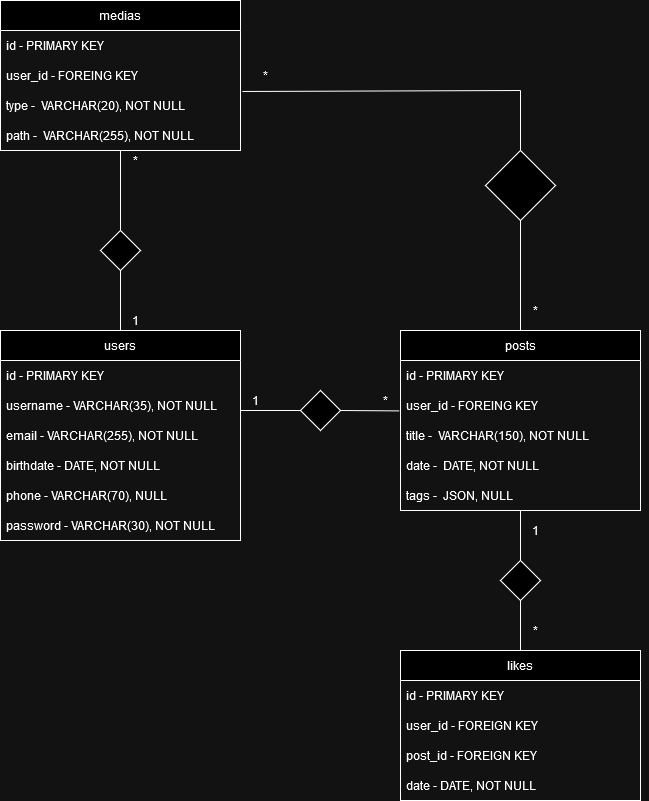

The diagram above was exported from draw.io. Its source (the exported page's mxGraphModel, read from the mxfile embedded in the PNG):
<mxGraphModel dx="1434" dy="1951" grid="1" gridSize="10" guides="1" tooltips="1" connect="1" arrows="1" fold="1" page="1" pageScale="1" pageWidth="827" pageHeight="1169" math="0" shadow="0">
  <root>
    <mxCell id="0" />
    <mxCell id="1" parent="0" />
    <mxCell id="rKDK8DjUX_-6PYMuwXPS-1" value="users" style="swimlane;fontStyle=0;childLayout=stackLayout;horizontal=1;startSize=30;horizontalStack=0;resizeParent=1;resizeParentMax=0;resizeLast=0;collapsible=1;marginBottom=0;whiteSpace=wrap;html=1;" parent="1" vertex="1">
      <mxGeometry y="240" width="240" height="210" as="geometry" />
    </mxCell>
    <mxCell id="rKDK8DjUX_-6PYMuwXPS-2" value="id - PRIMARY KEY" style="text;strokeColor=none;fillColor=none;align=left;verticalAlign=middle;spacingLeft=4;spacingRight=4;overflow=hidden;points=[[0,0.5],[1,0.5]];portConstraint=eastwest;rotatable=0;whiteSpace=wrap;html=1;" parent="rKDK8DjUX_-6PYMuwXPS-1" vertex="1">
      <mxGeometry y="30" width="240" height="30" as="geometry" />
    </mxCell>
    <mxCell id="rKDK8DjUX_-6PYMuwXPS-3" value="username - VARCHAR(35), NOT NULL" style="text;strokeColor=none;fillColor=none;align=left;verticalAlign=middle;spacingLeft=4;spacingRight=4;overflow=hidden;points=[[0,0.5],[1,0.5]];portConstraint=eastwest;rotatable=0;whiteSpace=wrap;html=1;" parent="rKDK8DjUX_-6PYMuwXPS-1" vertex="1">
      <mxGeometry y="60" width="240" height="30" as="geometry" />
    </mxCell>
    <mxCell id="rKDK8DjUX_-6PYMuwXPS-7" value="email - VARCHAR(255), NOT NULL" style="text;strokeColor=none;fillColor=none;align=left;verticalAlign=middle;spacingLeft=4;spacingRight=4;overflow=hidden;points=[[0,0.5],[1,0.5]];portConstraint=eastwest;rotatable=0;whiteSpace=wrap;html=1;" parent="rKDK8DjUX_-6PYMuwXPS-1" vertex="1">
      <mxGeometry y="90" width="240" height="30" as="geometry" />
    </mxCell>
    <mxCell id="-DCW70Fm3XHbMR8ozRuH-3" value="birthdate - DATE, NOT NULL" style="text;strokeColor=none;fillColor=none;align=left;verticalAlign=middle;spacingLeft=4;spacingRight=4;overflow=hidden;points=[[0,0.5],[1,0.5]];portConstraint=eastwest;rotatable=0;whiteSpace=wrap;html=1;" vertex="1" parent="rKDK8DjUX_-6PYMuwXPS-1">
      <mxGeometry y="120" width="240" height="30" as="geometry" />
    </mxCell>
    <mxCell id="-DCW70Fm3XHbMR8ozRuH-2" value="phone - VARCHAR(70), NULL" style="text;strokeColor=none;fillColor=none;align=left;verticalAlign=middle;spacingLeft=4;spacingRight=4;overflow=hidden;points=[[0,0.5],[1,0.5]];portConstraint=eastwest;rotatable=0;whiteSpace=wrap;html=1;" vertex="1" parent="rKDK8DjUX_-6PYMuwXPS-1">
      <mxGeometry y="150" width="240" height="30" as="geometry" />
    </mxCell>
    <mxCell id="rKDK8DjUX_-6PYMuwXPS-6" value="password - VARCHAR(30), NOT NULL" style="text;strokeColor=none;fillColor=none;align=left;verticalAlign=middle;spacingLeft=4;spacingRight=4;overflow=hidden;points=[[0,0.5],[1,0.5]];portConstraint=eastwest;rotatable=0;whiteSpace=wrap;html=1;" parent="rKDK8DjUX_-6PYMuwXPS-1" vertex="1">
      <mxGeometry y="180" width="240" height="30" as="geometry" />
    </mxCell>
    <mxCell id="rKDK8DjUX_-6PYMuwXPS-8" value="posts" style="swimlane;fontStyle=0;childLayout=stackLayout;horizontal=1;startSize=30;horizontalStack=0;resizeParent=1;resizeParentMax=0;resizeLast=0;collapsible=1;marginBottom=0;whiteSpace=wrap;html=1;" parent="1" vertex="1">
      <mxGeometry x="400" y="240" width="240" height="180" as="geometry" />
    </mxCell>
    <mxCell id="rKDK8DjUX_-6PYMuwXPS-9" value="id - PRIMARY KEY" style="text;strokeColor=none;fillColor=none;align=left;verticalAlign=middle;spacingLeft=4;spacingRight=4;overflow=hidden;points=[[0,0.5],[1,0.5]];portConstraint=eastwest;rotatable=0;whiteSpace=wrap;html=1;" parent="rKDK8DjUX_-6PYMuwXPS-8" vertex="1">
      <mxGeometry y="30" width="240" height="30" as="geometry" />
    </mxCell>
    <mxCell id="rKDK8DjUX_-6PYMuwXPS-10" value="user_id - FOREING KEY" style="text;strokeColor=none;fillColor=none;align=left;verticalAlign=middle;spacingLeft=4;spacingRight=4;overflow=hidden;points=[[0,0.5],[1,0.5]];portConstraint=eastwest;rotatable=0;whiteSpace=wrap;html=1;" parent="rKDK8DjUX_-6PYMuwXPS-8" vertex="1">
      <mxGeometry y="60" width="240" height="30" as="geometry" />
    </mxCell>
    <mxCell id="rKDK8DjUX_-6PYMuwXPS-11" value="title -&amp;nbsp; VARCHAR(150), NOT NULL" style="text;strokeColor=none;fillColor=none;align=left;verticalAlign=middle;spacingLeft=4;spacingRight=4;overflow=hidden;points=[[0,0.5],[1,0.5]];portConstraint=eastwest;rotatable=0;whiteSpace=wrap;html=1;" parent="rKDK8DjUX_-6PYMuwXPS-8" vertex="1">
      <mxGeometry y="90" width="240" height="30" as="geometry" />
    </mxCell>
    <mxCell id="-DCW70Fm3XHbMR8ozRuH-7" value="date -&amp;nbsp; DATE, NOT NULL" style="text;strokeColor=none;fillColor=none;align=left;verticalAlign=middle;spacingLeft=4;spacingRight=4;overflow=hidden;points=[[0,0.5],[1,0.5]];portConstraint=eastwest;rotatable=0;whiteSpace=wrap;html=1;" vertex="1" parent="rKDK8DjUX_-6PYMuwXPS-8">
      <mxGeometry y="120" width="240" height="30" as="geometry" />
    </mxCell>
    <mxCell id="-DCW70Fm3XHbMR8ozRuH-4" value="tags -&amp;nbsp; JSON, NULL" style="text;strokeColor=none;fillColor=none;align=left;verticalAlign=middle;spacingLeft=4;spacingRight=4;overflow=hidden;points=[[0,0.5],[1,0.5]];portConstraint=eastwest;rotatable=0;whiteSpace=wrap;html=1;" vertex="1" parent="rKDK8DjUX_-6PYMuwXPS-8">
      <mxGeometry y="150" width="240" height="30" as="geometry" />
    </mxCell>
    <mxCell id="rKDK8DjUX_-6PYMuwXPS-16" value="" style="endArrow=none;html=1;rounded=0;entryX=0;entryY=0.5;entryDx=0;entryDy=0;exitX=0;exitY=1;exitDx=0;exitDy=0;" parent="1" source="rKDK8DjUX_-6PYMuwXPS-19" target="rKDK8DjUX_-6PYMuwXPS-15" edge="1">
      <mxGeometry width="50" height="50" relative="1" as="geometry">
        <mxPoint x="243" y="320" as="sourcePoint" />
        <mxPoint x="400" y="321" as="targetPoint" />
        <Array as="points" />
      </mxGeometry>
    </mxCell>
    <mxCell id="rKDK8DjUX_-6PYMuwXPS-15" value="" style="rhombus;whiteSpace=wrap;html=1;" parent="1" vertex="1">
      <mxGeometry x="300" y="300" width="40" height="40" as="geometry" />
    </mxCell>
    <mxCell id="rKDK8DjUX_-6PYMuwXPS-17" value="" style="endArrow=none;html=1;rounded=0;entryX=-0.005;entryY=0.68;entryDx=0;entryDy=0;entryPerimeter=0;exitX=1;exitY=0.5;exitDx=0;exitDy=0;" parent="1" source="rKDK8DjUX_-6PYMuwXPS-15" target="rKDK8DjUX_-6PYMuwXPS-10" edge="1">
      <mxGeometry width="50" height="50" relative="1" as="geometry">
        <mxPoint x="330" y="320" as="sourcePoint" />
        <mxPoint x="380" y="270" as="targetPoint" />
      </mxGeometry>
    </mxCell>
    <mxCell id="rKDK8DjUX_-6PYMuwXPS-19" value="1" style="text;html=1;align=center;verticalAlign=middle;whiteSpace=wrap;rounded=0;" parent="1" vertex="1">
      <mxGeometry x="240" y="300" width="30" height="20" as="geometry" />
    </mxCell>
    <mxCell id="rKDK8DjUX_-6PYMuwXPS-18" value="*" style="text;html=1;align=center;verticalAlign=middle;whiteSpace=wrap;rounded=0;" parent="1" vertex="1">
      <mxGeometry x="370" y="300" width="30" height="20" as="geometry" />
    </mxCell>
    <mxCell id="rKDK8DjUX_-6PYMuwXPS-20" value="likes" style="swimlane;fontStyle=0;childLayout=stackLayout;horizontal=1;startSize=30;horizontalStack=0;resizeParent=1;resizeParentMax=0;resizeLast=0;collapsible=1;marginBottom=0;whiteSpace=wrap;html=1;" parent="1" vertex="1">
      <mxGeometry x="400" y="560" width="240" height="150" as="geometry" />
    </mxCell>
    <mxCell id="rKDK8DjUX_-6PYMuwXPS-21" value="id - PRIMARY KEY" style="text;strokeColor=none;fillColor=none;align=left;verticalAlign=middle;spacingLeft=4;spacingRight=4;overflow=hidden;points=[[0,0.5],[1,0.5]];portConstraint=eastwest;rotatable=0;whiteSpace=wrap;html=1;" parent="rKDK8DjUX_-6PYMuwXPS-20" vertex="1">
      <mxGeometry y="30" width="240" height="30" as="geometry" />
    </mxCell>
    <mxCell id="-DCW70Fm3XHbMR8ozRuH-1" value="user_id - FOREIGN KEY" style="text;strokeColor=none;fillColor=none;align=left;verticalAlign=middle;spacingLeft=4;spacingRight=4;overflow=hidden;points=[[0,0.5],[1,0.5]];portConstraint=eastwest;rotatable=0;whiteSpace=wrap;html=1;" vertex="1" parent="rKDK8DjUX_-6PYMuwXPS-20">
      <mxGeometry y="60" width="240" height="30" as="geometry" />
    </mxCell>
    <mxCell id="rKDK8DjUX_-6PYMuwXPS-23" value="post_id - FOREIGN KEY" style="text;strokeColor=none;fillColor=none;align=left;verticalAlign=middle;spacingLeft=4;spacingRight=4;overflow=hidden;points=[[0,0.5],[1,0.5]];portConstraint=eastwest;rotatable=0;whiteSpace=wrap;html=1;" parent="rKDK8DjUX_-6PYMuwXPS-20" vertex="1">
      <mxGeometry y="90" width="240" height="30" as="geometry" />
    </mxCell>
    <mxCell id="rKDK8DjUX_-6PYMuwXPS-25" style="edgeStyle=orthogonalEdgeStyle;rounded=0;orthogonalLoop=1;jettySize=auto;html=1;exitX=1;exitY=0.5;exitDx=0;exitDy=0;" parent="rKDK8DjUX_-6PYMuwXPS-20" source="rKDK8DjUX_-6PYMuwXPS-21" target="rKDK8DjUX_-6PYMuwXPS-21" edge="1">
      <mxGeometry relative="1" as="geometry" />
    </mxCell>
    <mxCell id="rKDK8DjUX_-6PYMuwXPS-26" value="date - DATE, NOT NULL" style="text;strokeColor=none;fillColor=none;align=left;verticalAlign=middle;spacingLeft=4;spacingRight=4;overflow=hidden;points=[[0,0.5],[1,0.5]];portConstraint=eastwest;rotatable=0;whiteSpace=wrap;html=1;" parent="rKDK8DjUX_-6PYMuwXPS-20" vertex="1">
      <mxGeometry y="120" width="240" height="30" as="geometry" />
    </mxCell>
    <mxCell id="rKDK8DjUX_-6PYMuwXPS-30" value="" style="endArrow=none;html=1;rounded=0;entryX=0.5;entryY=1;entryDx=0;entryDy=0;exitX=0.5;exitY=0;exitDx=0;exitDy=0;" parent="1" source="rKDK8DjUX_-6PYMuwXPS-20" target="rKDK8DjUX_-6PYMuwXPS-28" edge="1">
      <mxGeometry width="50" height="50" relative="1" as="geometry">
        <mxPoint x="520" y="530" as="sourcePoint" />
        <mxPoint x="520" y="420" as="targetPoint" />
      </mxGeometry>
    </mxCell>
    <mxCell id="rKDK8DjUX_-6PYMuwXPS-28" value="" style="rhombus;whiteSpace=wrap;html=1;" parent="1" vertex="1">
      <mxGeometry x="500" y="470" width="40" height="40" as="geometry" />
    </mxCell>
    <mxCell id="rKDK8DjUX_-6PYMuwXPS-31" value="*" style="text;html=1;align=center;verticalAlign=middle;whiteSpace=wrap;rounded=0;" parent="1" vertex="1">
      <mxGeometry x="520" y="530" width="30" height="20" as="geometry" />
    </mxCell>
    <mxCell id="t6zPcHWR_nI6WIkhqx_Z-4" value="1" style="text;html=1;align=center;verticalAlign=middle;whiteSpace=wrap;rounded=0;" parent="1" vertex="1">
      <mxGeometry x="520" y="430" width="30" height="20" as="geometry" />
    </mxCell>
    <mxCell id="t6zPcHWR_nI6WIkhqx_Z-5" value="" style="endArrow=none;html=1;rounded=0;entryX=0.5;entryY=0;entryDx=0;entryDy=0;exitX=0.5;exitY=1;exitDx=0;exitDy=0;" parent="1" source="rKDK8DjUX_-6PYMuwXPS-8" target="rKDK8DjUX_-6PYMuwXPS-28" edge="1">
      <mxGeometry width="50" height="50" relative="1" as="geometry">
        <mxPoint x="460" y="400" as="sourcePoint" />
        <mxPoint x="580" y="400" as="targetPoint" />
        <Array as="points" />
      </mxGeometry>
    </mxCell>
    <mxCell id="-DCW70Fm3XHbMR8ozRuH-11" value="medias" style="swimlane;fontStyle=0;childLayout=stackLayout;horizontal=1;startSize=30;horizontalStack=0;resizeParent=1;resizeParentMax=0;resizeLast=0;collapsible=1;marginBottom=0;whiteSpace=wrap;html=1;" vertex="1" parent="1">
      <mxGeometry y="-90" width="240" height="150" as="geometry" />
    </mxCell>
    <mxCell id="-DCW70Fm3XHbMR8ozRuH-12" value="id - PRIMARY KEY" style="text;strokeColor=none;fillColor=none;align=left;verticalAlign=middle;spacingLeft=4;spacingRight=4;overflow=hidden;points=[[0,0.5],[1,0.5]];portConstraint=eastwest;rotatable=0;whiteSpace=wrap;html=1;" vertex="1" parent="-DCW70Fm3XHbMR8ozRuH-11">
      <mxGeometry y="30" width="240" height="30" as="geometry" />
    </mxCell>
    <mxCell id="-DCW70Fm3XHbMR8ozRuH-13" value="user_id - FOREING KEY" style="text;strokeColor=none;fillColor=none;align=left;verticalAlign=middle;spacingLeft=4;spacingRight=4;overflow=hidden;points=[[0,0.5],[1,0.5]];portConstraint=eastwest;rotatable=0;whiteSpace=wrap;html=1;" vertex="1" parent="-DCW70Fm3XHbMR8ozRuH-11">
      <mxGeometry y="60" width="240" height="30" as="geometry" />
    </mxCell>
    <mxCell id="-DCW70Fm3XHbMR8ozRuH-14" value="type -&amp;nbsp; VARCHAR(20), NOT NULL" style="text;strokeColor=none;fillColor=none;align=left;verticalAlign=middle;spacingLeft=4;spacingRight=4;overflow=hidden;points=[[0,0.5],[1,0.5]];portConstraint=eastwest;rotatable=0;whiteSpace=wrap;html=1;" vertex="1" parent="-DCW70Fm3XHbMR8ozRuH-11">
      <mxGeometry y="90" width="240" height="30" as="geometry" />
    </mxCell>
    <mxCell id="-DCW70Fm3XHbMR8ozRuH-15" value="path -&amp;nbsp; VARCHAR(255), NOT NULL" style="text;strokeColor=none;fillColor=none;align=left;verticalAlign=middle;spacingLeft=4;spacingRight=4;overflow=hidden;points=[[0,0.5],[1,0.5]];portConstraint=eastwest;rotatable=0;whiteSpace=wrap;html=1;" vertex="1" parent="-DCW70Fm3XHbMR8ozRuH-11">
      <mxGeometry y="120" width="240" height="30" as="geometry" />
    </mxCell>
    <mxCell id="-DCW70Fm3XHbMR8ozRuH-17" value="" style="rhombus;whiteSpace=wrap;html=1;" vertex="1" parent="1">
      <mxGeometry x="100" y="140" width="40" height="40" as="geometry" />
    </mxCell>
    <mxCell id="-DCW70Fm3XHbMR8ozRuH-18" value="*" style="text;html=1;align=center;verticalAlign=middle;whiteSpace=wrap;rounded=0;" vertex="1" parent="1">
      <mxGeometry x="250" y="-25" width="30" height="20" as="geometry" />
    </mxCell>
    <mxCell id="-DCW70Fm3XHbMR8ozRuH-19" value="*" style="text;html=1;align=center;verticalAlign=middle;whiteSpace=wrap;rounded=0;" vertex="1" parent="1">
      <mxGeometry x="520" y="210" width="30" height="20" as="geometry" />
    </mxCell>
    <mxCell id="-DCW70Fm3XHbMR8ozRuH-20" value="" style="endArrow=none;html=1;rounded=0;entryX=0.5;entryY=0;entryDx=0;entryDy=0;exitX=0.5;exitY=1;exitDx=0;exitDy=0;" edge="1" parent="1" source="-DCW70Fm3XHbMR8ozRuH-17" target="rKDK8DjUX_-6PYMuwXPS-1">
      <mxGeometry width="50" height="50" relative="1" as="geometry">
        <mxPoint x="120" y="199.5" as="sourcePoint" />
        <mxPoint x="180" y="199.5" as="targetPoint" />
        <Array as="points" />
      </mxGeometry>
    </mxCell>
    <mxCell id="-DCW70Fm3XHbMR8ozRuH-21" value="" style="endArrow=none;html=1;rounded=0;entryX=0.5;entryY=0;entryDx=0;entryDy=0;exitX=0.5;exitY=1;exitDx=0;exitDy=0;" edge="1" parent="1" source="-DCW70Fm3XHbMR8ozRuH-11" target="-DCW70Fm3XHbMR8ozRuH-17">
      <mxGeometry width="50" height="50" relative="1" as="geometry">
        <mxPoint x="90" y="110" as="sourcePoint" />
        <mxPoint x="150" y="110" as="targetPoint" />
        <Array as="points" />
      </mxGeometry>
    </mxCell>
    <mxCell id="-DCW70Fm3XHbMR8ozRuH-22" value="" style="endArrow=none;html=1;rounded=0;entryX=1.008;entryY=0.033;entryDx=0;entryDy=0;entryPerimeter=0;" edge="1" parent="1" target="-DCW70Fm3XHbMR8ozRuH-14">
      <mxGeometry width="50" height="50" relative="1" as="geometry">
        <mxPoint x="520" as="sourcePoint" />
        <mxPoint x="340" y="10" as="targetPoint" />
        <Array as="points" />
      </mxGeometry>
    </mxCell>
    <mxCell id="-DCW70Fm3XHbMR8ozRuH-23" value="" style="endArrow=none;html=1;rounded=0;entryX=0.5;entryY=0;entryDx=0;entryDy=0;" edge="1" parent="1" source="-DCW70Fm3XHbMR8ozRuH-24" target="rKDK8DjUX_-6PYMuwXPS-8">
      <mxGeometry width="50" height="50" relative="1" as="geometry">
        <mxPoint x="520" as="sourcePoint" />
        <mxPoint x="370" y="121" as="targetPoint" />
        <Array as="points" />
      </mxGeometry>
    </mxCell>
    <mxCell id="-DCW70Fm3XHbMR8ozRuH-25" value="" style="endArrow=none;html=1;rounded=0;entryX=0.5;entryY=0;entryDx=0;entryDy=0;" edge="1" parent="1" target="-DCW70Fm3XHbMR8ozRuH-24">
      <mxGeometry width="50" height="50" relative="1" as="geometry">
        <mxPoint x="520" as="sourcePoint" />
        <mxPoint x="520" y="240" as="targetPoint" />
        <Array as="points" />
      </mxGeometry>
    </mxCell>
    <mxCell id="-DCW70Fm3XHbMR8ozRuH-24" value="" style="rhombus;whiteSpace=wrap;html=1;" vertex="1" parent="1">
      <mxGeometry x="485" y="60" width="70" height="70" as="geometry" />
    </mxCell>
    <mxCell id="-DCW70Fm3XHbMR8ozRuH-27" value="1" style="text;html=1;align=center;verticalAlign=middle;whiteSpace=wrap;rounded=0;" vertex="1" parent="1">
      <mxGeometry x="120" y="220" width="30" height="20" as="geometry" />
    </mxCell>
    <mxCell id="-DCW70Fm3XHbMR8ozRuH-28" value="*" style="text;html=1;align=center;verticalAlign=middle;whiteSpace=wrap;rounded=0;" vertex="1" parent="1">
      <mxGeometry x="120" y="60" width="30" height="20" as="geometry" />
    </mxCell>
  </root>
</mxGraphModel>